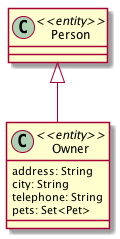

The diagram above was rendered by PlantUML. Its source (embedded in the PNG):
@startuml
class Person <<entity>>
class Owner <<entity>> {
    address: String
    city: String
    telephone: String
    pets: Set<Pet>
}
Person <|-- Owner
@enduml